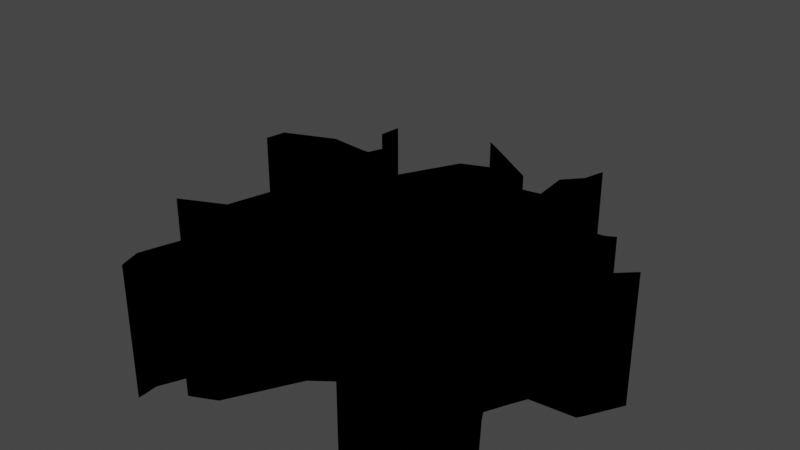# Source: GroundCrack.blend  (saved by Blender 2.93.20; exported with 4.5.12 LTS)
import bpy
from mathutils import Matrix  # noqa: F401  (used for matrix-valued properties, if any)

bpy.ops.wm.read_factory_settings(use_empty=True)
scene = bpy.context.scene
scene.name = 'Scene'

# ---- collections
col_collection = bpy.data.collections.new('Collection'); scene.collection.children.link(col_collection)
col_groundcrack_svg = bpy.data.collections.new('GroundCrack.svg'); scene.collection.children.link(col_groundcrack_svg)

# ---- materials (node trees are filled in below, after node groups)
mat_svgmat_001 = bpy.data.materials.new('SVGMat.001')
mat_svgmat_001.use_transparent_shadow = False
mat_svgmat_001.diffuse_color = (0.0, 0.0, 0.0, 1.0)

# ---- material node trees

# ---- world
world_world = bpy.data.worlds.new('World'); scene.world = world_world
world_world.use_nodes = True; world_world.node_tree.nodes.clear()
_N = world_world.node_tree.nodes; _L = world_world.node_tree.links
n0 = _N.new('ShaderNodeOutputWorld'); n0.name = 'World Output'; n0.location = (300, 300)
n1 = _N.new('ShaderNodeBackground'); n1.name = 'Background'; n1.location = (10, 300)
n1.inputs[0].default_value = (0.05088, 0.05088, 0.05088, 1.0)
_L.new(n1.outputs[0], n0.inputs[0])
n0.is_active_output = True
world_world.color = (0.05088, 0.05088, 0.05088)
world_world.use_sun_shadow = False
world_world.sun_shadow_jitter_overblur = 0.0

# ---- cameras
cam_camera = bpy.data.cameras.new('Camera')
cam_camera.clip_end = 100.0
cam_camera.ortho_scale = 7.314

# ---- lights
light_light = bpy.data.lights.new('Light', 'POINT')
light_light.transmission_factor = 0.0
light_light.energy = 1000.0
light_light.shadow_soft_size = 0.1
light_light.shadow_maximum_resolution = 0.006
light_light.use_absolute_resolution = True

# ---- meshes
me_curve = bpy.data.meshes.new('Curve')
me_curve.from_pydata([(0.00635, 0.0242, 0.0), (0.00477, 0.02155, 0.0), (0.005721, 0.01674, 0.0), (0.0001617, 0.01496, 0.0), (-0.002881, 0.01094, 0.0), (-0.003193, 0.01061, 0.0), (-0.002708, 0.01611, 0.0), (0.001184, 0.01878, 0.0), (0.001525, 0.0192, 0.0), (-0.00525, 0.02322, 0.0), (-0.007307, 0.02438, 0.0), (-0.006996, 0.02398, 0.0), (-0.001958, 0.01855, 0.0), (-0.002566, 0.01813, 0.0), (-0.005398, 0.01635, 0.0), (-0.007912, 0.008064, 0.0), (-0.005918, 0.0056, 0.0), (-0.00524, 0.004672, 0.0), (-0.005579, 0.004725, 0.0), (-0.01089, 0.006698, 0.0), (-0.01243, 0.007384, 0.0), (-0.01214, 0.009846, 0.0), (-0.01186, 0.01234, 0.0), (-0.01427, 0.01419, 0.0), (-0.01595, 0.01563, 0.0), (-0.01673, 0.01648, 0.0), (-0.01707, 0.01712, 0.0), (-0.01766, 0.01898, 0.0), (-0.01751, 0.01586, 0.0), (-0.01426, 0.01246, 0.0), (-0.01463, 0.01048, 0.0), (-0.01523, 0.01034, 0.0), (-0.02009, 0.01033, 0.0), (-0.02568, 0.006758, 0.0), (-0.02573, 0.003908, 0.0), (-0.02493, 0.006407, 0.0), (-0.02008, 0.008438, 0.0), (-0.01618, 0.008073, 0.0), (-0.01533, 0.007952, 0.0), (-0.01579, 0.004731, 0.0), (-0.01121, 0.001084, 0.0), (-0.009684, -0.0001947, 0.0), (-0.01046, -0.001362, 0.0), (-0.01364, -0.005916, 0.0), (-0.01422, -0.01191, 0.0), (-0.01772, -0.01439, 0.0), (-0.01891, -0.01527, 0.0), (-0.01856, -0.01512, 0.0), (-0.01478, -0.01307, 0.0), (-0.0135, -0.01229, 0.0), (-0.01271, -0.01172, 0.0), (-0.011, -0.00668, 0.0), (-0.00847, -0.004538, 0.0), (-0.007569, -0.003835, 0.0), (-0.00394, -0.01119, 0.0), (-0.00553, -0.01344, 0.0), (-0.01045, -0.02016, 0.0), (-0.01064, -0.02068, 0.0), (-0.0109, -0.02234, 0.0), (-0.01133, -0.02585, 0.0), (-0.01052, -0.02786, 0.0), (-0.01022, -0.02846, 0.0), (-0.01036, -0.02743, 0.0), (-0.01066, -0.02589, 0.0), (-0.009501, -0.02125, 0.0), (-0.005286, -0.01711, 0.0), (-0.00414, -0.01606, 0.0), (-0.004775, -0.01883, 0.0), (-0.005485, -0.02232, 0.0), (-0.007253, -0.0243, 0.0), (-0.005852, -0.02331, 0.0), (-0.004527, -0.0223, 0.0), (-0.001416, -0.01291, 0.0), (0.00227, -0.008773, 0.0), (0.002302, -0.008345, 0.0), (0.001832, -0.006363, 0.0), (0.001756, -0.005658, 0.0), (0.008032, -0.00434, 0.0), (0.01556, -0.01218, 0.0), (0.01525, -0.01307, 0.0), (0.01455, -0.01489, 0.0), (0.01204, -0.02129, 0.0), (0.01596, -0.01482, 0.0), (0.01772, -0.01474, 0.0), (0.01877, -0.01464, 0.0), (0.01919, -0.01748, 0.0), (0.02221, -0.01852, 0.0), (0.02071, -0.01719, 0.0), (0.02017, -0.01657, 0.0), (0.01999, -0.01276, 0.0), (0.0174, -0.01284, 0.0), (0.01904, -0.009765, 0.0), (0.01475, -0.00386, 0.0), (0.01402, -0.002711, 0.0), (0.01495, 0.0007221, 0.0), (0.01554, 0.002642, 0.0), (0.02053, 0.00383, 0.0), (0.02082, 0.004471, 0.0), (0.02259, 0.009537, 0.0), (0.02252, 0.009394, 0.0), (0.02248, 0.009337, 0.0), (0.01927, 0.004879, 0.0), (0.01606, 0.00471, 0.0), (0.01352, 0.004543, 0.0), (0.01161, -0.001259, 0.0), (0.01126, -0.000871, 0.0), (0.009782, 0.001113, 0.0), (0.003999, 0.001123, 0.0), (0.005427, 0.006588, 0.0), (0.006757, 0.006825, 0.0), (0.01299, 0.00769, 0.0), (0.01318, 0.00802, 0.0), (0.0135, 0.01179, 0.0), (0.01386, 0.01218, 0.0), (0.01636, 0.01238, 0.0), (0.01697, 0.01423, 0.0), (0.01628, 0.01363, 0.0), (0.01582, 0.01335, 0.0), (0.01515, 0.01324, 0.0), (0.01322, 0.01315, 0.0), (0.01226, 0.01304, 0.0), (0.01201, 0.01219, 0.0), (0.01139, 0.009271, 0.0), (0.0036, 0.009269, 0.0), (0.001813, 0.005053, 0.0), (0.0017, 0.005087, 0.0), (0.001244, 0.01098, 0.0), (0.008564, 0.01511, 0.0), (0.007142, 0.02461, 0.0), (0.00671, 0.02719, 0.0), (0.006616, 0.02674, 0.0), (0.00671, 0.02719, -1.5), (0.006616, 0.02674, -1.5), (0.007142, 0.02461, -1.5), (0.00635, 0.0242, -1.5), (-0.00525, 0.02322, -1.5), (-0.007307, 0.02438, -1.5), (-0.006996, 0.02398, -1.5), (0.00477, 0.02155, -1.5), (-0.001958, 0.01855, -1.5), (0.005721, 0.01674, -1.5), (0.001525, 0.0192, -1.5), (0.008564, 0.01511, -1.5), (0.001184, 0.01878, -1.5), (-0.01766, 0.01898, -1.5), (-0.01751, 0.01586, -1.5), (-0.002566, 0.01813, -1.5), (-0.01707, 0.01712, -1.5), (-0.002708, 0.01611, -1.5), (-0.005398, 0.01635, -1.5), (-0.01673, 0.01648, -1.5), (0.0001617, 0.01496, -1.5), (-0.01595, 0.01563, -1.5), (-0.01427, 0.01419, -1.5), (-0.002881, 0.01094, -1.5), (-0.01426, 0.01246, -1.5), (0.01697, 0.01423, -1.5), (0.01628, 0.01363, -1.5), (-0.01186, 0.01234, -1.5), (0.01636, 0.01238, -1.5), (0.01582, 0.01335, -1.5), (0.01515, 0.01324, -1.5), (0.01322, 0.01315, -1.5), (0.01226, 0.01304, -1.5), (0.01201, 0.01219, -1.5), (-0.003193, 0.01061, -1.5), (0.001244, 0.01098, -1.5), (-0.01463, 0.01048, -1.5), (0.01386, 0.01218, -1.5), (-0.007912, 0.008064, -1.5), (0.0135, 0.01179, -1.5), (-0.01214, 0.009846, -1.5), (0.01318, 0.00802, -1.5), (-0.01523, 0.01034, -1.5), (-0.02009, 0.01033, -1.5), (0.01139, 0.009271, -1.5), (0.0036, 0.009269, -1.5), (0.02252, 0.009394, -1.5), (0.02248, 0.009337, -1.5), (0.02259, 0.009537, -1.5), (-0.02568, 0.006758, -1.5), (-0.02008, 0.008438, -1.5), (-0.02493, 0.006407, -1.5), (-0.01618, 0.008073, -1.5), (-0.005918, 0.0056, -1.5), (-0.01533, 0.007952, -1.5), (-0.01243, 0.007384, -1.5), (0.01299, 0.00769, -1.5), (0.006757, 0.006825, -1.5), (0.0017, 0.005087, -1.5), (-0.01089, 0.006698, -1.5), (0.02082, 0.004471, -1.5), (-0.02573, 0.003908, -1.5), (0.005427, 0.006588, -1.5), (0.01927, 0.004879, -1.5), (0.001813, 0.005053, -1.5), (-0.005579, 0.004725, -1.5), (-0.01579, 0.004731, -1.5), (0.003999, 0.001123, -1.5), (-0.00524, 0.004672, -1.5), (0.01606, 0.00471, -1.5), (-0.01121, 0.001084, -1.5), (0.01352, 0.004543, -1.5), (0.01554, 0.002642, -1.5), (0.02053, 0.00383, -1.5), (0.01495, 0.0007221, -1.5), (0.01161, -0.001259, -1.5), (0.009782, 0.001113, -1.5), (0.01126, -0.000871, -1.5), (-0.009684, -0.0001947, -1.5), (0.01402, -0.002711, -1.5), (-0.01046, -0.001362, -1.5), (0.01475, -0.00386, -1.5), (-0.007569, -0.003835, -1.5), (-0.00847, -0.004538, -1.5), (0.008032, -0.00434, -1.5), (-0.01364, -0.005916, -1.5), (0.001756, -0.005658, -1.5), (-0.011, -0.00668, -1.5), (0.001832, -0.006363, -1.5), (0.01904, -0.009765, -1.5), (-0.00394, -0.01119, -1.5), (-0.01271, -0.01172, -1.5), (0.002302, -0.008345, -1.5), (0.00227, -0.008773, -1.5), (-0.01422, -0.01191, -1.5), (0.01556, -0.01218, -1.5), (-0.001416, -0.01291, -1.5), (0.0174, -0.01284, -1.5), (-0.01772, -0.01439, -1.5), (-0.0135, -0.01229, -1.5), (-0.00553, -0.01344, -1.5), (0.01525, -0.01307, -1.5), (-0.01478, -0.01307, -1.5), (0.01999, -0.01276, -1.5), (-0.00414, -0.01606, -1.5), (-0.01856, -0.01512, -1.5), (0.01455, -0.01489, -1.5), (0.01877, -0.01464, -1.5), (0.01596, -0.01482, -1.5), (0.01772, -0.01474, -1.5), (0.02017, -0.01657, -1.5), (0.01204, -0.02129, -1.5), (-0.01891, -0.01527, -1.5), (0.01919, -0.01748, -1.5), (-0.005286, -0.01711, -1.5), (-0.004775, -0.01883, -1.5), (0.02071, -0.01719, -1.5), (-0.004527, -0.0223, -1.5), (0.02221, -0.01852, -1.5), (-0.01045, -0.02016, -1.5), (-0.009501, -0.02125, -1.5), (-0.01064, -0.02068, -1.5), (-0.0109, -0.02234, -1.5), (-0.005485, -0.02232, -1.5), (-0.007253, -0.0243, -1.5), (-0.005852, -0.02331, -1.5), (-0.01066, -0.02589, -1.5), (-0.01133, -0.02585, -1.5), (-0.01052, -0.02786, -1.5), (-0.01036, -0.02743, -1.5), (-0.01022, -0.02846, -1.5)], [], [(74, 75, 219, 223), (1, 2, 140, 138), (16, 17, 199, 184), (64, 65, 245, 251), (21, 22, 158, 171), (73, 74, 223, 224), (8, 9, 135, 141), (56, 57, 252, 250), (43, 44, 225, 216), (124, 125, 189, 195), (77, 78, 226, 215), (127, 128, 133, 142), (111, 112, 170, 172), (57, 58, 253, 252), (7, 8, 141, 143), (101, 102, 200, 194), (67, 68, 254, 246), (4, 5, 165, 154), (72, 73, 224, 227), (27, 28, 145, 144), (39, 40, 201, 197), (68, 69, 255, 254), (30, 31, 173, 167), (12, 13, 146, 139), (90, 91, 220, 228), (26, 27, 144, 147), (70, 71, 248, 256), (31, 32, 174, 173), (17, 18, 196, 199), (63, 64, 251, 257), (121, 122, 175, 164), (44, 45, 229, 225), (102, 103, 202, 200), (69, 70, 256, 255), (6, 7, 143, 148), (58, 59, 258, 253), (122, 123, 176, 175), (49, 50, 222, 230), (96, 97, 191, 204), (99, 100, 178, 177), (54, 55, 231, 221), (13, 14, 149, 146), (59, 60, 259, 258), (25, 26, 147, 150), (95, 96, 204, 203), (62, 63, 257, 260), (98, 99, 177, 179), (2, 3, 151, 140), (61, 62, 260, 261), (32, 33, 180, 174), (78, 79, 232, 226), (94, 95, 203, 205), (60, 61, 261, 259), (48, 49, 230, 233), (24, 25, 150, 152), (103, 104, 206, 202), (35, 36, 181, 182), (89, 90, 228, 234), (106, 107, 198, 207), (36, 37, 183, 181), (23, 24, 152, 153), (3, 4, 154, 151), (105, 106, 207, 208), (15, 16, 184, 169), (28, 29, 155, 145), (37, 38, 185, 183), (47, 48, 233, 236), (115, 116, 157, 156), (40, 41, 209, 201), (79, 80, 237, 232), (20, 21, 171, 186), (22, 23, 153, 158), (93, 94, 205, 210), (114, 115, 156, 159), (41, 42, 211, 209), (110, 111, 172, 187), (83, 84, 238, 240), (104, 105, 208, 206), (109, 110, 187, 188), (88, 89, 234, 241), (116, 117, 160, 157), (125, 126, 166, 189), (82, 83, 240, 239), (92, 93, 210, 212), (19, 20, 186, 190), (80, 81, 242, 237), (117, 118, 161, 160), (97, 98, 179, 191), (45, 46, 243, 229), (33, 34, 192, 180), (46, 47, 236, 243), (118, 119, 162, 161), (52, 53, 213, 214), (34, 35, 182, 192), (81, 82, 239, 242), (84, 85, 244, 238), (119, 120, 163, 162), (129, 130, 132, 131), (108, 109, 188, 193), (65, 66, 235, 245), (98, 101, 194, 179), (66, 67, 246, 235), (120, 121, 164, 163), (42, 43, 216, 211), (128, 129, 131, 133), (76, 77, 215, 217), (130, 0, 134, 132), (123, 124, 195, 176), (5, 6, 148, 165), (51, 52, 214, 218), (9, 10, 136, 135), (87, 88, 241, 247), (126, 127, 142, 166), (10, 11, 137, 136), (29, 30, 167, 155), (75, 76, 217, 219), (0, 1, 138, 134), (18, 19, 190, 196), (71, 72, 227, 248), (113, 114, 159, 168), (91, 92, 212, 220), (38, 39, 197, 185), (86, 87, 247, 249), (14, 15, 169, 149), (53, 54, 221, 213), (55, 56, 250, 231), (50, 51, 218, 222), (11, 12, 139, 137), (107, 108, 193, 198), (85, 86, 249, 244), (112, 113, 168, 170)])
_uv = me_curve.uv_layers.new(name='UVMap')
_uv.uv.foreach_set('vector', [0.188, 0.9861, 0.1803, 0.9861, 0.1737, 0.005057, 0.1814, 0.005075, 0.7472, 0.9864, 0.7395, 0.9865, 0.7329, 0.005277, 0.7406, 0.005262, 0.6323, 0.9865, 0.6246, 0.9865, 0.618, 0.0053, 0.6257, 0.005328, 0.2646, 0.9861, 0.2569, 0.9862, 0.2503, 0.005112, 0.258, 0.005087, 0.594, 0.9864, 0.5863, 0.9864, 0.5797, 0.005381, 0.5874, 0.005394, 0.1957, 0.9862, 0.188, 0.9861, 0.1814, 0.005075, 0.1891, 0.005111, 0.6936, 0.9865, 0.6859, 0.9865, 0.6793, 0.005325, 0.687, 0.005277, 0.3259, 0.9863, 0.3182, 0.9862, 0.3116, 0.005206, 0.3193, 0.005242, 0.4254, 0.9863, 0.4178, 0.9863, 0.4112, 0.005263, 0.4189, 0.005236, 0.8085, 0.9864, 0.8008, 0.9864, 0.7942, 0.005184, 0.8019, 0.005077, 0.165, 0.9861, 0.1574, 0.9862, 0.1508, 0.005134, 0.1584, 0.005051, 0.7855, 0.9864, 0.7778, 0.9865, 0.7712, 0.005331, 0.7789, 0.005262, 0.9081, 0.9866, 0.9004, 0.9866, 0.8938, 0.00528, 0.9015, 0.005278, 0.3182, 0.9862, 0.3105, 0.9862, 0.304, 0.005183, 0.3116, 0.005206, 0.7012, 0.9865, 0.6936, 0.9865, 0.687, 0.005277, 0.6946, 0.005313, 0.9847, 0.9866, 0.977, 0.9866, 0.9704, 0.005301, 0.9781, 0.005306, 0.2416, 0.9861, 0.234, 0.9861, 0.2274, 0.005077, 0.235, 0.005079, 0.7242, 0.9865, 0.7165, 0.9865, 0.7099, 0.005281, 0.7176, 0.005317, 0.2033, 0.9861, 0.1957, 0.9862, 0.1891, 0.005111, 0.1967, 0.00509, 0.548, 0.9863, 0.5403, 0.9863, 0.5338, 0.005268, 0.5414, 0.005275, 0.4561, 0.9863, 0.4484, 0.9863, 0.4418, 0.00526, 0.4495, 0.005235, 0.234, 0.9861, 0.2263, 0.9861, 0.2197, 0.005065, 0.2274, 0.005077, 0.525, 0.9863, 0.5174, 0.9863, 0.5108, 0.005225, 0.5184, 0.00526, 0.6629, 0.9865, 0.6552, 0.9865, 0.6487, 0.005281, 0.6563, 0.005317, 0.09751, 0.9826, 0.09499, 0.9823, 0.09499, 0.01212, 0.09751, 0.01238, 0.5557, 0.9863, 0.548, 0.9863, 0.5414, 0.005275, 0.5491, 0.005293, 0.2186, 0.9861, 0.211, 0.9861, 0.2044, 0.005019, 0.212, 0.005042, 0.5174, 0.9863, 0.5097, 0.9863, 0.5031, 0.005238, 0.5108, 0.005225, 0.6246, 0.9865, 0.6169, 0.9864, 0.6104, 0.005408, 0.618, 0.0053, 0.2723, 0.9861, 0.2646, 0.9861, 0.258, 0.005087, 0.2657, 0.005074, 0.8315, 0.9864, 0.8238, 0.9864, 0.8172, 0.005019, 0.8249, 0.005027, 0.4178, 0.9863, 0.4101, 0.9863, 0.4035, 0.00527, 0.4112, 0.005263, 0.977, 0.9866, 0.9694, 0.9866, 0.9628, 0.005288, 0.9704, 0.005301, 0.2263, 0.9861, 0.2186, 0.9861, 0.212, 0.005042, 0.2197, 0.005065, 0.7089, 0.9865, 0.7012, 0.9865, 0.6946, 0.005313, 0.7023, 0.005302, 0.3105, 0.9862, 0.3029, 0.9862, 0.2963, 0.005181, 0.304, 0.005183, 0.8238, 0.9864, 0.8161, 0.9864, 0.8095, 0.005066, 0.8172, 0.005019, 0.3795, 0.9862, 0.3718, 0.9862, 0.3652, 0.005163, 0.3729, 0.005193, 0.02554, 0.9782, 0.01516, 0.9779, 0.01516, 0.01069, 0.02554, 0.01097, 0.09015, 0.9849, 0.08832, 0.9846, 0.08832, 0.006605, 0.09015, 0.006754, 0.3412, 0.9862, 0.3335, 0.9862, 0.3269, 0.005189, 0.3346, 0.005199, 0.6552, 0.9865, 0.6476, 0.9865, 0.641, 0.005277, 0.6487, 0.005281, 0.3029, 0.9862, 0.2952, 0.9862, 0.2886, 0.005164, 0.2963, 0.005181, 0.5633, 0.9864, 0.5557, 0.9863, 0.5491, 0.005293, 0.5567, 0.005329, 0.03592, 0.9784, 0.02554, 0.9782, 0.02554, 0.01097, 0.03592, 0.01121, 0.2799, 0.9861, 0.2723, 0.9861, 0.2657, 0.005074, 0.2733, 0.005098, 0.09198, 0.9852, 0.09015, 0.9849, 0.09015, 0.006754, 0.09198, 0.006904, 0.7395, 0.9865, 0.7319, 0.9865, 0.7253, 0.005301, 0.7329, 0.005277, 0.2876, 0.9862, 0.2799, 0.9861, 0.2733, 0.005098, 0.281, 0.005128, 0.5097, 0.9863, 0.502, 0.9863, 0.4955, 0.005272, 0.5031, 0.005238, 0.1574, 0.9862, 0.1497, 0.9861, 0.1431, 0.005104, 0.1508, 0.005134, 0.0463, 0.9787, 0.03592, 0.9784, 0.03592, 0.01121, 0.0463, 0.01148, 0.2952, 0.9862, 0.2876, 0.9862, 0.281, 0.005128, 0.2886, 0.005164, 0.3871, 0.9863, 0.3795, 0.9862, 0.3729, 0.005193, 0.3806, 0.005217, 0.571, 0.9864, 0.5633, 0.9864, 0.5567, 0.005329, 0.5644, 0.005357, 0.9694, 0.9866, 0.9617, 0.9867, 0.9551, 0.005316, 0.9628, 0.005288, 0.4867, 0.9863, 0.4791, 0.9863, 0.4725, 0.005269, 0.4801, 0.005251, 0.1, 0.9829, 0.09751, 0.9826, 0.09751, 0.01238, 0.1, 0.01265, 0.9464, 0.9866, 0.9387, 0.9866, 0.9321, 0.005289, 0.9398, 0.005265, 0.4791, 0.9863, 0.4714, 0.9863, 0.4648, 0.005272, 0.4725, 0.005269, 0.5786, 0.9864, 0.571, 0.9864, 0.5644, 0.005357, 0.5721, 0.005373, 0.7319, 0.9865, 0.7242, 0.9865, 0.7176, 0.005317, 0.7253, 0.005301, 0.954, 0.9866, 0.9464, 0.9866, 0.9398, 0.005265, 0.9475, 0.005279, 0.6399, 0.9865, 0.6323, 0.9865, 0.6257, 0.005328, 0.6333, 0.005334, 0.5403, 0.9863, 0.5327, 0.9863, 0.5261, 0.00528, 0.5338, 0.005268, 0.4714, 0.9863, 0.4637, 0.9863, 0.4572, 0.00524, 0.4648, 0.005272, 0.3948, 0.9863, 0.3871, 0.9863, 0.3806, 0.005217, 0.3882, 0.00521, 0.8774, 0.9865, 0.8698, 0.9865, 0.8632, 0.00518, 0.8708, 0.00521, 0.4484, 0.9863, 0.4408, 0.9863, 0.4342, 0.005241, 0.4418, 0.00526, 0.1497, 0.9861, 0.142, 0.9861, 0.1354, 0.005085, 0.1431, 0.005104, 0.6016, 0.9864, 0.594, 0.9864, 0.5874, 0.005394, 0.595, 0.005408, 0.5863, 0.9864, 0.5786, 0.9864, 0.5721, 0.005373, 0.5797, 0.005381, 0.05668, 0.9789, 0.0463, 0.9787, 0.0463, 0.01148, 0.05668, 0.01174, 0.8851, 0.9866, 0.8774, 0.9865, 0.8708, 0.00521, 0.8785, 0.005229, 0.4408, 0.9863, 0.4331, 0.9863, 0.4265, 0.005215, 0.4342, 0.005241, 0.9157, 0.9867, 0.9081, 0.9866, 0.9015, 0.005278, 0.9092, 0.005315, 0.1151, 0.9845, 0.1126, 0.9842, 0.1126, 0.01398, 0.1151, 0.01426, 0.9617, 0.9867, 0.954, 0.9866, 0.9475, 0.005279, 0.9551, 0.005316, 0.9234, 0.9866, 0.9157, 0.9867, 0.9092, 0.005315, 0.9168, 0.005285, 0.1025, 0.9831, 0.1, 0.9829, 0.1, 0.01265, 0.1025, 0.0129, 0.8698, 0.9865, 0.8621, 0.9865, 0.8555, 0.005144, 0.8632, 0.00518, 0.8008, 0.9864, 0.7931, 0.9864, 0.7866, 0.005209, 0.7942, 0.005184, 0.1176, 0.9847, 0.1151, 0.9845, 0.1151, 0.01426, 0.1176, 0.01454, 0.06706, 0.9792, 0.05668, 0.9789, 0.05668, 0.01174, 0.06706, 0.01202, 0.6093, 0.9865, 0.6016, 0.9864, 0.595, 0.005408, 0.6027, 0.005431, 0.142, 0.9861, 0.1344, 0.9862, 0.1278, 0.005121, 0.1354, 0.005085, 0.8621, 0.9865, 0.8544, 0.9864, 0.8479, 0.005108, 0.8555, 0.005144, 0.01516, 0.9779, 0.004778, 0.9776, 0.004778, 0.01045, 0.01516, 0.01069, 0.4101, 0.9863, 0.4025, 0.9863, 0.3959, 0.005246, 0.4035, 0.00527, 0.502, 0.9863, 0.4944, 0.9863, 0.4878, 0.005263, 0.4955, 0.005272, 0.4025, 0.9863, 0.3948, 0.9863, 0.3882, 0.00521, 0.3959, 0.005246, 0.8544, 0.9864, 0.8468, 0.9864, 0.8402, 0.005089, 0.8479, 0.005108, 0.3565, 0.9862, 0.3488, 0.9862, 0.3423, 0.005148, 0.3499, 0.005178, 0.4944, 0.9863, 0.4867, 0.9863, 0.4801, 0.005251, 0.4878, 0.005263, 0.08582, 0.9799, 0.07825, 0.9797, 0.07825, 0.01294, 0.08582, 0.01315, 0.1126, 0.9842, 0.1101, 0.9839, 0.1101, 0.01371, 0.1126, 0.01398, 0.8468, 0.9864, 0.8391, 0.9864, 0.8325, 0.005059, 0.8402, 0.005089, 0.7702, 0.9865, 0.7625, 0.9865, 0.7559, 0.005282, 0.7636, 0.005318, 0.9311, 0.9866, 0.9234, 0.9866, 0.9168, 0.005285, 0.9245, 0.005311, 0.2569, 0.9862, 0.2493, 0.9861, 0.2427, 0.005087, 0.2503, 0.005112, 0.9924, 0.9866, 0.9847, 0.9866, 0.9781, 0.005306, 0.9858, 0.005283, 0.2493, 0.9861, 0.2416, 0.9861, 0.235, 0.005079, 0.2427, 0.005087, 0.8391, 0.9864, 0.8315, 0.9864, 0.8249, 0.005027, 0.8325, 0.005059, 0.4331, 0.9863, 0.4254, 0.9863, 0.4189, 0.005236, 0.4265, 0.005215, 0.7778, 0.9865, 0.7702, 0.9865, 0.7636, 0.005318, 0.7712, 0.005331, 0.1727, 0.9861, 0.165, 0.9861, 0.1584, 0.005051, 0.1661, 0.005021, 0.7625, 0.9865, 0.7548, 0.9865, 0.7483, 0.005269, 0.7559, 0.005282, 0.8161, 0.9864, 0.8085, 0.9864, 0.8019, 0.005077, 0.8095, 0.005066, 0.7165, 0.9865, 0.7089, 0.9865, 0.7023, 0.005302, 0.7099, 0.005281, 0.3642, 0.9862, 0.3565, 0.9862, 0.3499, 0.005178, 0.3576, 0.005182, 0.6859, 0.9865, 0.6782, 0.9865, 0.6716, 0.00531, 0.6793, 0.005325, 0.1051, 0.9834, 0.1025, 0.9831, 0.1025, 0.0129, 0.1051, 0.01318, 0.7931, 0.9864, 0.7855, 0.9864, 0.7789, 0.005262, 0.7866, 0.005209, 0.6782, 0.9865, 0.6706, 0.9865, 0.664, 0.005274, 0.6716, 0.00531, 0.5327, 0.9863, 0.525, 0.9863, 0.5184, 0.00526, 0.5261, 0.00528, 0.1803, 0.9861, 0.1727, 0.9861, 0.1661, 0.005021, 0.1737, 0.005057, 0.7548, 0.9865, 0.7472, 0.9864, 0.7406, 0.005262, 0.7483, 0.005269, 0.6169, 0.9864, 0.6093, 0.9865, 0.6027, 0.005431, 0.6104, 0.005408, 0.211, 0.9861, 0.2033, 0.9861, 0.1967, 0.00509, 0.2044, 0.005019, 0.8928, 0.9866, 0.8851, 0.9866, 0.8785, 0.005229, 0.8862, 0.005244, 0.07744, 0.9794, 0.06706, 0.9792, 0.06706, 0.01202, 0.07744, 0.01223, 0.4637, 0.9863, 0.4561, 0.9863, 0.4495, 0.005235, 0.4572, 0.00524, 0.1076, 0.9837, 0.1051, 0.9834, 0.1051, 0.01318, 0.1076, 0.01346, 0.6476, 0.9865, 0.6399, 0.9865, 0.6333, 0.005334, 0.641, 0.005277, 0.3488, 0.9862, 0.3412, 0.9862, 0.3346, 0.005199, 0.3423, 0.005148, 0.3335, 0.9862, 0.3259, 0.9863, 0.3193, 0.005242, 0.3269, 0.005189, 0.3718, 0.9862, 0.3642, 0.9862, 0.3576, 0.005182, 0.3652, 0.005163, 0.6706, 0.9865, 0.6629, 0.9865, 0.6563, 0.005317, 0.664, 0.005274, 0.9387, 0.9866, 0.9311, 0.9866, 0.9245, 0.005311, 0.9321, 0.005289, 0.1101, 0.9839, 0.1076, 0.9837, 0.1076, 0.01346, 0.1101, 0.01371, 0.9004, 0.9866, 0.8928, 0.9866, 0.8862, 0.005244, 0.8938, 0.00528])
me_curve.materials.append(mat_svgmat_001)
me_curve.use_remesh_fix_poles = True
me_curve.use_remesh_preserve_attributes = False
me_curve.update()
me_curve_001 = bpy.data.meshes.new('Curve.001')
me_curve_001.from_pydata([(0.00635, 0.0242, 0.0), (0.00477, 0.02155, 0.0), (0.005721, 0.01674, 0.0), (0.0001617, 0.01496, 0.0), (-0.002881, 0.01094, 0.0), (-0.003193, 0.01061, 0.0), (-0.002708, 0.01611, 0.0), (0.001184, 0.01878, 0.0), (0.001525, 0.0192, 0.0), (-0.00525, 0.02322, 0.0), (-0.007307, 0.02438, 0.0), (-0.006996, 0.02398, 0.0), (-0.001958, 0.01855, 0.0), (-0.002566, 0.01813, 0.0), (-0.005398, 0.01635, 0.0), (-0.007912, 0.008064, 0.0), (-0.005918, 0.0056, 0.0), (-0.00524, 0.004672, 0.0), (-0.005579, 0.004725, 0.0), (-0.01089, 0.006698, 0.0), (-0.01243, 0.007384, 0.0), (-0.01214, 0.009846, 0.0), (-0.01186, 0.01234, 0.0), (-0.01427, 0.01419, 0.0), (-0.01595, 0.01563, 0.0), (-0.01673, 0.01648, 0.0), (-0.01707, 0.01712, 0.0), (-0.01766, 0.01898, 0.0), (-0.01751, 0.01586, 0.0), (-0.01426, 0.01246, 0.0), (-0.01463, 0.01048, 0.0), (-0.01523, 0.01034, 0.0), (-0.02009, 0.01033, 0.0), (-0.02568, 0.006758, 0.0), (-0.02573, 0.003908, 0.0), (-0.02493, 0.006407, 0.0), (-0.02008, 0.008438, 0.0), (-0.01618, 0.008073, 0.0), (-0.01533, 0.007952, 0.0), (-0.01579, 0.004731, 0.0), (-0.01121, 0.001084, 0.0), (-0.009684, -0.0001947, 0.0), (-0.01046, -0.001362, 0.0), (-0.01364, -0.005916, 0.0), (-0.01422, -0.01191, 0.0), (-0.01772, -0.01439, 0.0), (-0.01891, -0.01527, 0.0), (-0.01856, -0.01512, 0.0), (-0.01478, -0.01307, 0.0), (-0.0135, -0.01229, 0.0), (-0.01271, -0.01172, 0.0), (-0.011, -0.00668, 0.0), (-0.00847, -0.004538, 0.0), (-0.007569, -0.003835, 0.0), (-0.00394, -0.01119, 0.0), (-0.00553, -0.01344, 0.0), (-0.01045, -0.02016, 0.0), (-0.01064, -0.02068, 0.0), (-0.0109, -0.02234, 0.0), (-0.01133, -0.02585, 0.0), (-0.01052, -0.02786, 0.0), (-0.01022, -0.02846, 0.0), (-0.01036, -0.02743, 0.0), (-0.01066, -0.02589, 0.0), (-0.009501, -0.02125, 0.0), (-0.005286, -0.01711, 0.0), (-0.00414, -0.01606, 0.0), (-0.004775, -0.01883, 0.0), (-0.005485, -0.02232, 0.0), (-0.007253, -0.0243, 0.0), (-0.005852, -0.02331, 0.0), (-0.004527, -0.0223, 0.0), (-0.001416, -0.01291, 0.0), (0.00227, -0.008773, 0.0), (0.002302, -0.008345, 0.0), (0.001832, -0.006363, 0.0), (0.001756, -0.005658, 0.0), (0.008032, -0.00434, 0.0), (0.01556, -0.01218, 0.0), (0.01525, -0.01307, 0.0), (0.01455, -0.01489, 0.0), (0.01204, -0.02129, 0.0), (0.01596, -0.01482, 0.0), (0.01772, -0.01474, 0.0), (0.01877, -0.01464, 0.0), (0.01919, -0.01748, 0.0), (0.02221, -0.01852, 0.0), (0.02071, -0.01719, 0.0), (0.02017, -0.01657, 0.0), (0.01999, -0.01276, 0.0), (0.0174, -0.01284, 0.0), (0.01904, -0.009765, 0.0), (0.01475, -0.00386, 0.0), (0.01402, -0.002711, 0.0), (0.01495, 0.0007221, 0.0), (0.01554, 0.002642, 0.0), (0.02053, 0.00383, 0.0), (0.02082, 0.004471, 0.0), (0.02259, 0.009537, 0.0), (0.01927, 0.004879, 0.0), (0.01606, 0.00471, 0.0), (0.01352, 0.004543, 0.0), (0.01161, -0.001259, 0.0), (0.01126, -0.000871, 0.0), (0.009782, 0.001113, 0.0), (0.003999, 0.001123, 0.0), (0.005427, 0.006588, 0.0), (0.006757, 0.006825, 0.0), (0.01299, 0.00769, 0.0), (0.01318, 0.00802, 0.0), (0.0135, 0.01179, 0.0), (0.01386, 0.01218, 0.0), (0.01636, 0.01238, 0.0), (0.01697, 0.01423, 0.0), (0.01628, 0.01363, 0.0), (0.01582, 0.01335, 0.0), (0.01515, 0.01324, 0.0), (0.01322, 0.01315, 0.0), (0.01226, 0.01304, 0.0), (0.01201, 0.01219, 0.0), (0.01139, 0.009271, 0.0), (0.0036, 0.009269, 0.0), (0.001813, 0.005053, 0.0), (0.0017, 0.005087, 0.0), (0.001244, 0.01098, 0.0), (0.008564, 0.01511, 0.0), (0.007142, 0.02461, 0.0), (0.00671, 0.02719, 0.0), (0.006616, 0.02674, 0.0)], [], [(128, 126, 127), (0, 126, 128), (11, 9, 10), (1, 126, 0), (12, 9, 11), (2, 126, 1), (12, 8, 9), (2, 125, 126), (12, 7, 8), (13, 7, 12), (28, 26, 27), (13, 6, 7), (14, 6, 13), (28, 25, 26), (3, 125, 2), (28, 24, 25), (21, 32, 36, 37, 38), (4, 125, 3), (29, 22, 23), (114, 112, 113), (115, 112, 114), (116, 112, 115), (117, 112, 116), (118, 112, 117), (119, 112, 118), (14, 5, 6), (4, 124, 125), (30, 22, 29), (119, 111, 112), (15, 5, 14), (119, 110, 111), (30, 21, 22), (88, 89, 84, 85), (5, 124, 4), (15, 124, 5), (31, 21, 30), (32, 21, 31), (121, 109, 120), (33, 36, 32), (33, 35, 36), (52, 42, 43, 51), (38, 20, 21), (121, 108, 109), (121, 107, 108), (38, 19, 20), (34, 35, 33), (121, 106, 107), (99, 97, 98), (122, 106, 121), (38, 18, 19), (39, 18, 38), (122, 105, 106), (17, 123, 16), (17, 122, 123), (17, 105, 122), (40, 18, 39), (40, 17, 18), (40, 105, 17), (109, 110, 119, 120), (95, 96, 97), (101, 94, 95), (97, 99, 100, 101, 95), (40, 104, 105), (40, 103, 104), (41, 103, 40), (42, 103, 41), (42, 102, 103), (42, 93, 102), (42, 52, 53), (53, 77, 92), (50, 51, 43, 44), (53, 76, 77), (124, 15, 16, 123), (94, 101, 102, 93), (54, 74, 75), (54, 73, 74), (54, 72, 73), (78, 90, 91), (45, 50, 44), (45, 49, 50), (55, 72, 54), (79, 90, 78), (79, 89, 90), (66, 72, 55), (80, 89, 79), (80, 84, 89), (80, 82, 84), (82, 83, 84), (23, 24, 28, 29), (81, 82, 80), (64, 57, 58, 59, 63), (67, 72, 66), (85, 87, 88), (67, 71, 72), (85, 86, 87), (55, 56, 64, 65, 66), (57, 64, 56), (68, 71, 67), (69, 71, 68), (69, 70, 71), (63, 59, 60, 61, 62), (92, 93, 42, 53), (91, 92, 77, 78), (75, 76, 53, 54), (48, 49, 45, 46, 47)])
_uv = me_curve_001.uv_layers.new(name='UVMap')
_uv.uv.foreach_set('vector', [0.934, 0.0, 0.9889, 0.0, 0.9916, 0.0, 0.0007756, 0.0, 0.9889, 0.0, 0.934, 0.0, 0.09067, 0.0, 0.0844, 0.0, 0.08772, 0.0, 0.002322, 0.0, 0.9889, 0.0, 0.0007756, 0.0, 0.1053, 0.0, 0.0844, 0.0, 0.09067, 0.0, 0.01234, 0.0, 0.9889, 0.0, 0.002322, 0.0, 0.1053, 0.0, 0.07657, 0.0, 0.0844, 0.0, 0.01234, 0.0, 0.9822, 0.0, 0.9889, 0.0, 0.1053, 0.0, 0.07298, 0.0, 0.07657, 0.0, 0.1101, 0.0, 0.07298, 0.0, 0.1053, 0.0, 0.1935, 0.0, 0.1802, 0.0, 0.192, 0.0, 0.1101, 0.0, 0.05874, 0.0, 0.07298, 0.0, 0.1238, 0.0, 0.05874, 0.0, 0.1101, 0.0, 0.1935, 0.0, 0.177, 0.0, 0.1802, 0.0, 0.03088, 0.0, 0.9822, 0.0, 0.01234, 0.0, 0.1935, 0.0, 0.1727, 0.0, 0.177, 0.0, 0.1538, 0.0, 0.2415, 0.0, 0.2477, 0.0, 0.2561, 0.0, 0.267, 0.0, 0.04663, 0.0, 0.9822, 0.0, 0.03088, 0.0, 0.2128, 0.0, 0.1633, 0.0, 0.1664, 0.0, 0.9072, 0.0, 0.8854, 0.0, 0.9044, 0.0, 0.9097, 0.0, 0.8854, 0.0, 0.9072, 0.0, 0.9124, 0.0, 0.8854, 0.0, 0.9097, 0.0, 0.918, 0.0, 0.8854, 0.0, 0.9124, 0.0, 0.924, 0.0, 0.8854, 0.0, 0.918, 0.0, 0.9294, 0.0, 0.8854, 0.0, 0.924, 0.0, 0.1238, 0.0, 0.04949, 0.0, 0.05874, 0.0, 0.04663, 0.0, 0.9636, 0.0, 0.9822, 0.0, 0.2231, 0.0, 0.1633, 0.0, 0.2128, 0.0, 0.9294, 0.0, 0.873, 0.0, 0.8854, 0.0, 0.1254, 0.0, 0.04949, 0.0, 0.1238, 0.0, 0.9294, 0.0, 0.8708, 0.0, 0.873, 0.0, 0.2231, 0.0, 0.1538, 0.0, 0.1633, 0.0, 0.6632, 0.0, 0.6827, 0.0, 0.6161, 0.0, 0.6354, 0.0, 0.04949, 0.0, 0.9636, 0.0, 0.04663, 0.0, 0.1254, 0.0, 0.9636, 0.0, 0.04949, 0.0, 0.2269, 0.0, 0.1538, 0.0, 0.2231, 0.0, 0.2415, 0.0, 0.1538, 0.0, 0.2269, 0.0, 0.9443, 0.0, 0.8619, 0.0, 0.9427, 0.0, 0.243, 0.0, 0.2477, 0.0, 0.2415, 0.0, 0.243, 0.0, 0.2461, 0.0, 0.2477, 0.0, 0.3694, 0.0, 0.3017, 0.0, 0.315, 0.0, 0.3653, 0.0, 0.267, 0.0, 0.1447, 0.0, 0.1538, 0.0, 0.9443, 0.0, 0.8588, 0.0, 0.8619, 0.0, 0.9443, 0.0, 0.8439, 0.0, 0.8588, 0.0, 0.267, 0.0, 0.1421, 0.0, 0.1447, 0.0, 0.2446, 0.0, 0.2461, 0.0, 0.243, 0.0, 0.9443, 0.0, 0.839, 0.0, 0.8439, 0.0, 0.7794, 0.0, 0.7397, 0.0, 0.7335, 0.0, 0.9522, 0.0, 0.839, 0.0, 0.9443, 0.0, 0.267, 0.0, 0.1365, 0.0, 0.1421, 0.0, 0.2864, 0.0, 0.1365, 0.0, 0.267, 0.0, 0.9522, 0.0, 0.8289, 0.0, 0.839, 0.0, 0.1353, 0.0, 0.9538, 0.0, 0.1291, 0.0, 0.1353, 0.0, 0.9522, 0.0, 0.9538, 0.0, 0.1353, 0.0, 0.8289, 0.0, 0.9522, 0.0, 0.2904, 0.0, 0.1365, 0.0, 0.2864, 0.0, 0.2904, 0.0, 0.1353, 0.0, 0.1365, 0.0, 0.2904, 0.0, 0.8289, 0.0, 0.1353, 0.0, 0.8619, 0.0, 0.8708, 0.0, 0.9294, 0.0, 0.9427, 0.0, 0.7145, 0.0, 0.7332, 0.0, 0.7397, 0.0, 0.7988, 0.0, 0.7069, 0.0, 0.7145, 0.0, 0.7397, 0.0, 0.7794, 0.0, 0.7854, 0.0, 0.7988, 0.0, 0.7145, 0.0, 0.2904, 0.0, 0.8274, 0.0, 0.8289, 0.0, 0.2904, 0.0, 0.8134, 0.0, 0.8274, 0.0, 0.2964, 0.0, 0.8134, 0.0, 0.2904, 0.0, 0.3017, 0.0, 0.8134, 0.0, 0.2964, 0.0, 0.3017, 0.0, 0.8088, 0.0, 0.8134, 0.0, 0.3017, 0.0, 0.6956, 0.0, 0.8088, 0.0, 0.3017, 0.0, 0.3694, 0.0, 0.3753, 0.0, 0.3753, 0.0, 0.5503, 0.0, 0.6914, 0.0, 0.3638, 0.0, 0.3653, 0.0, 0.315, 0.0, 0.3166, 0.0, 0.3753, 0.0, 0.5403, 0.0, 0.5503, 0.0, 0.9636, 0.0, 0.1254, 0.0, 0.1291, 0.0, 0.9538, 0.0, 0.7069, 0.0, 0.7988, 0.0, 0.8088, 0.0, 0.6956, 0.0, 0.3847, 0.0, 0.527, 0.0, 0.5348, 0.0, 0.3847, 0.0, 0.5234, 0.0, 0.527, 0.0, 0.3847, 0.0, 0.5124, 0.0, 0.5234, 0.0, 0.5596, 0.0, 0.6842, 0.0, 0.6858, 0.0, 0.3206, 0.0, 0.3638, 0.0, 0.3166, 0.0, 0.3206, 0.0, 0.3535, 0.0, 0.3638, 0.0, 0.3908, 0.0, 0.5124, 0.0, 0.3847, 0.0, 0.5631, 0.0, 0.6842, 0.0, 0.5596, 0.0, 0.5631, 0.0, 0.6827, 0.0, 0.6842, 0.0, 0.462, 0.0, 0.5124, 0.0, 0.3908, 0.0, 0.5666, 0.0, 0.6827, 0.0, 0.5631, 0.0, 0.5666, 0.0, 0.6161, 0.0, 0.6827, 0.0, 0.5666, 0.0, 0.5967, 0.0, 0.6161, 0.0, 0.5967, 0.0, 0.6061, 0.0, 0.6161, 0.0, 0.1664, 0.0, 0.1727, 0.0, 0.1935, 0.0, 0.2128, 0.0, 0.6179, 0.0, 0.5967, 0.0, 0.5666, 0.0, 0.452, 0.0, 0.4068, 0.0, 0.4112, 0.0, 0.4218, 0.0, 0.4505, 0.0, 0.476, 0.0, 0.5124, 0.0, 0.462, 0.0, 0.6354, 0.0, 0.6578, 0.0, 0.6632, 0.0, 0.476, 0.0, 0.5108, 0.0, 0.5124, 0.0, 0.6354, 0.0, 0.6461, 0.0, 0.6578, 0.0, 0.3908, 0.0, 0.4038, 0.0, 0.452, 0.0, 0.4568, 0.0, 0.462, 0.0, 0.4068, 0.0, 0.452, 0.0, 0.4038, 0.0, 0.4899, 0.0, 0.5108, 0.0, 0.476, 0.0, 0.4915, 0.0, 0.5108, 0.0, 0.4899, 0.0, 0.4915, 0.0, 0.4972, 0.0, 0.5108, 0.0, 0.4505, 0.0, 0.4218, 0.0, 0.426, 0.0, 0.4321, 0.0, 0.4398, 0.0, 0.6914, 0.0, 0.6956, 0.0, 0.3017, 0.0, 0.3753, 0.0, 0.6858, 0.0, 0.6914, 0.0, 0.5503, 0.0, 0.5596, 0.0, 0.5348, 0.0, 0.5403, 0.0, 0.3753, 0.0, 0.3847, 0.0, 0.3484, 0.0, 0.3535, 0.0, 0.3206, 0.0, 0.3268, 0.0, 0.333, 0.0])
me_curve_001.materials.append(mat_svgmat_001)
me_curve_001.use_remesh_fix_poles = True
me_curve_001.use_remesh_preserve_attributes = False
me_curve_001.update()
me_curve_002 = bpy.data.meshes.new('Curve.002')
me_curve_002.from_pydata([(0.00671, 0.02719, -1.5), (0.006616, 0.02674, -1.5), (0.007142, 0.02461, -1.5), (0.00635, 0.0242, -1.5), (-0.00525, 0.02322, -1.5), (-0.007307, 0.02438, -1.5), (-0.006996, 0.02398, -1.5), (0.00477, 0.02155, -1.5), (-0.001958, 0.01855, -1.5), (0.005721, 0.01674, -1.5), (0.001525, 0.0192, -1.5), (0.008564, 0.01511, -1.5), (0.001184, 0.01878, -1.5), (-0.01766, 0.01898, -1.5), (-0.01751, 0.01586, -1.5), (-0.002566, 0.01813, -1.5), (-0.01707, 0.01712, -1.5), (-0.002708, 0.01611, -1.5), (-0.005398, 0.01635, -1.5), (-0.01673, 0.01648, -1.5), (0.0001617, 0.01496, -1.5), (-0.01595, 0.01563, -1.5), (-0.01427, 0.01419, -1.5), (-0.002881, 0.01094, -1.5), (-0.01426, 0.01246, -1.5), (0.01697, 0.01423, -1.5), (0.01628, 0.01363, -1.5), (-0.01186, 0.01234, -1.5), (0.01636, 0.01238, -1.5), (0.01582, 0.01335, -1.5), (0.01515, 0.01324, -1.5), (0.01322, 0.01315, -1.5), (0.01226, 0.01304, -1.5), (0.01201, 0.01219, -1.5), (-0.003193, 0.01061, -1.5), (0.001244, 0.01098, -1.5), (-0.01463, 0.01048, -1.5), (0.01386, 0.01218, -1.5), (-0.007912, 0.008064, -1.5), (0.0135, 0.01179, -1.5), (-0.01214, 0.009846, -1.5), (0.01318, 0.00802, -1.5), (-0.01523, 0.01034, -1.5), (-0.02009, 0.01033, -1.5), (0.01139, 0.009271, -1.5), (0.0036, 0.009269, -1.5), (0.02259, 0.009537, -1.5), (-0.02568, 0.006758, -1.5), (-0.02008, 0.008438, -1.5), (-0.02493, 0.006407, -1.5), (-0.01618, 0.008073, -1.5), (-0.005918, 0.0056, -1.5), (-0.01533, 0.007952, -1.5), (-0.01243, 0.007384, -1.5), (0.01299, 0.00769, -1.5), (0.006757, 0.006825, -1.5), (0.0017, 0.005087, -1.5), (-0.01089, 0.006698, -1.5), (0.02082, 0.004471, -1.5), (-0.02573, 0.003908, -1.5), (0.005427, 0.006588, -1.5), (0.01927, 0.004879, -1.5), (0.001813, 0.005053, -1.5), (-0.005579, 0.004725, -1.5), (-0.01579, 0.004731, -1.5), (0.003999, 0.001123, -1.5), (-0.00524, 0.004672, -1.5), (0.01606, 0.00471, -1.5), (-0.01121, 0.001084, -1.5), (0.01352, 0.004543, -1.5), (0.01554, 0.002642, -1.5), (0.02053, 0.00383, -1.5), (0.01495, 0.0007221, -1.5), (0.01161, -0.001259, -1.5), (0.009782, 0.001113, -1.5), (0.01126, -0.000871, -1.5), (-0.009684, -0.0001947, -1.5), (0.01402, -0.002711, -1.5), (-0.01046, -0.001362, -1.5), (0.01475, -0.00386, -1.5), (-0.007569, -0.003835, -1.5), (-0.00847, -0.004538, -1.5), (0.008032, -0.00434, -1.5), (-0.01364, -0.005916, -1.5), (0.001756, -0.005658, -1.5), (-0.011, -0.00668, -1.5), (0.001832, -0.006363, -1.5), (0.01904, -0.009765, -1.5), (-0.00394, -0.01119, -1.5), (-0.01271, -0.01172, -1.5), (0.002302, -0.008345, -1.5), (0.00227, -0.008773, -1.5), (-0.01422, -0.01191, -1.5), (0.01556, -0.01218, -1.5), (-0.001416, -0.01291, -1.5), (0.0174, -0.01284, -1.5), (-0.01772, -0.01439, -1.5), (-0.0135, -0.01229, -1.5), (-0.00553, -0.01344, -1.5), (0.01525, -0.01307, -1.5), (-0.01478, -0.01307, -1.5), (0.01999, -0.01276, -1.5), (-0.00414, -0.01606, -1.5), (-0.01856, -0.01512, -1.5), (0.01455, -0.01489, -1.5), (0.01877, -0.01464, -1.5), (0.01596, -0.01482, -1.5), (0.01772, -0.01474, -1.5), (0.02017, -0.01657, -1.5), (0.01204, -0.02129, -1.5), (-0.01891, -0.01527, -1.5), (0.01919, -0.01748, -1.5), (-0.005286, -0.01711, -1.5), (-0.004775, -0.01883, -1.5), (0.02071, -0.01719, -1.5), (-0.004527, -0.0223, -1.5), (0.02221, -0.01852, -1.5), (-0.01045, -0.02016, -1.5), (-0.009501, -0.02125, -1.5), (-0.01064, -0.02068, -1.5), (-0.0109, -0.02234, -1.5), (-0.005485, -0.02232, -1.5), (-0.007253, -0.0243, -1.5), (-0.005852, -0.02331, -1.5), (-0.01066, -0.02589, -1.5), (-0.01133, -0.02585, -1.5), (-0.01052, -0.02786, -1.5), (-0.01036, -0.02743, -1.5), (-0.01022, -0.02846, -1.5)], [], [(1, 2, 0), (3, 2, 1), (6, 4, 5), (7, 2, 3), (8, 4, 6), (9, 2, 7), (8, 10, 4), (9, 11, 2), (8, 12, 10), (15, 12, 8), (14, 16, 13), (15, 17, 12), (18, 17, 15), (14, 19, 16), (20, 11, 9), (14, 21, 19), (40, 43, 48, 50, 52), (23, 11, 20), (24, 27, 22), (26, 28, 25), (29, 28, 26), (30, 28, 29), (31, 28, 30), (32, 28, 31), (33, 28, 32), (18, 34, 17), (23, 35, 11), (36, 27, 24), (33, 37, 28), (38, 34, 18), (33, 39, 37), (36, 40, 27), (108, 101, 105, 111), (34, 35, 23), (38, 35, 34), (42, 40, 36), (43, 40, 42), (45, 41, 44), (47, 48, 43), (47, 49, 48), (81, 78, 83, 85), (52, 53, 40), (45, 54, 41), (45, 55, 54), (52, 57, 53), (59, 49, 47), (45, 60, 55), (61, 58, 46), (62, 60, 45), (52, 63, 57), (64, 63, 52), (62, 65, 60), (66, 56, 51), (66, 62, 56), (66, 65, 62), (68, 63, 64), (68, 66, 63), (68, 65, 66), (41, 39, 33, 44), (70, 71, 58), (69, 72, 70), (58, 61, 67, 69, 70), (68, 74, 65), (68, 75, 74), (76, 75, 68), (78, 75, 76), (78, 73, 75), (78, 77, 73), (78, 81, 80), (80, 82, 79), (89, 85, 83, 92), (80, 84, 82), (35, 38, 51, 56), (72, 69, 73, 77), (88, 90, 86), (88, 91, 90), (88, 94, 91), (93, 95, 87), (96, 89, 92), (96, 97, 89), (98, 94, 88), (99, 95, 93), (99, 101, 95), (102, 94, 98), (104, 101, 99), (104, 105, 101), (104, 106, 105), (106, 107, 105), (22, 21, 14, 24), (109, 106, 104), (118, 119, 120, 125, 124), (113, 94, 102), (111, 114, 108), (113, 115, 94), (111, 116, 114), (98, 117, 118, 112, 102), (119, 118, 117), (121, 115, 113), (122, 115, 121), (122, 123, 115), (124, 125, 126, 128, 127), (79, 77, 78, 80), (87, 79, 82, 93), (86, 84, 80, 88), (100, 97, 96, 110, 103)])
_uv = me_curve_002.uv_layers.new(name='UVMap')
_uv.uv.foreach_set('vector', [0.6695, 0.9919, 0.6803, 0.9536, 0.6714, 1.0, 0.664, 0.9462, 0.6803, 0.9536, 0.6695, 0.9919, 0.3878, 0.9422, 0.4239, 0.9286, 0.3813, 0.9494, 0.6313, 0.8987, 0.6803, 0.9536, 0.664, 0.9462, 0.492, 0.8447, 0.4239, 0.9286, 0.3878, 0.9422, 0.6509, 0.8122, 0.6803, 0.9536, 0.6313, 0.8987, 0.492, 0.8447, 0.5641, 0.8564, 0.4239, 0.9286, 0.6509, 0.8122, 0.7098, 0.7828, 0.6803, 0.9536, 0.492, 0.8447, 0.557, 0.8488, 0.5641, 0.8564, 0.4794, 0.8371, 0.557, 0.8488, 0.492, 0.8447, 0.1703, 0.7964, 0.1794, 0.8189, 0.1672, 0.8524, 0.4794, 0.8371, 0.4765, 0.8008, 0.557, 0.8488, 0.4208, 0.8052, 0.4765, 0.8008, 0.4794, 0.8371, 0.1703, 0.7964, 0.1864, 0.8075, 0.1794, 0.8189, 0.5359, 0.7802, 0.7098, 0.7828, 0.6509, 0.8122, 0.1703, 0.7964, 0.2024, 0.7923, 0.1864, 0.8075, 0.2812, 0.6883, 0.1167, 0.697, 0.1169, 0.663, 0.1978, 0.6564, 0.2154, 0.6543, 0.4729, 0.708, 0.7098, 0.7828, 0.5359, 0.7802, 0.2375, 0.7353, 0.2872, 0.7332, 0.2373, 0.7664, 0.8695, 0.7563, 0.871, 0.7339, 0.8837, 0.7671, 0.86, 0.7512, 0.871, 0.7339, 0.8695, 0.7563, 0.8462, 0.7492, 0.871, 0.7339, 0.86, 0.7512, 0.8061, 0.7477, 0.871, 0.7339, 0.8462, 0.7492, 0.7864, 0.7457, 0.871, 0.7339, 0.8061, 0.7477, 0.7811, 0.7305, 0.871, 0.7339, 0.7864, 0.7457, 0.4208, 0.8052, 0.4665, 0.702, 0.4765, 0.8008, 0.4729, 0.708, 0.5583, 0.7086, 0.7098, 0.7828, 0.2299, 0.6996, 0.2872, 0.7332, 0.2375, 0.7353, 0.7811, 0.7305, 0.8193, 0.7303, 0.871, 0.7339, 0.3688, 0.6563, 0.4665, 0.702, 0.4208, 0.8052, 0.7811, 0.7305, 0.812, 0.7232, 0.8193, 0.7303, 0.2299, 0.6996, 0.2812, 0.6883, 0.2872, 0.7332, 0.9499, 0.2135, 0.9462, 0.2821, 0.9209, 0.2482, 0.9296, 0.1972, 0.4665, 0.702, 0.5583, 0.7086, 0.4729, 0.708, 0.3688, 0.6563, 0.5583, 0.7086, 0.4665, 0.702, 0.2174, 0.6972, 0.2812, 0.6883, 0.2299, 0.6996, 0.1167, 0.697, 0.2812, 0.6883, 0.2174, 0.6972, 0.6071, 0.6779, 0.8053, 0.6555, 0.7683, 0.678, 0.001033, 0.6328, 0.1169, 0.663, 0.1167, 0.697, 0.001033, 0.6328, 0.01673, 0.6265, 0.1169, 0.663, 0.3573, 0.4298, 0.3161, 0.4869, 0.2502, 0.4051, 0.3049, 0.3913, 0.2154, 0.6543, 0.2753, 0.644, 0.2812, 0.6883, 0.6071, 0.6779, 0.8014, 0.6496, 0.8053, 0.6555, 0.6071, 0.6779, 0.6724, 0.634, 0.8014, 0.6496, 0.2154, 0.6543, 0.3072, 0.6317, 0.2753, 0.644, 0.0, 0.5816, 0.01673, 0.6265, 0.001033, 0.6328, 0.6071, 0.6779, 0.6448, 0.6298, 0.6724, 0.634, 0.9313, 0.599, 0.9633, 0.5917, 1.0, 0.6827, 0.5701, 0.6022, 0.6448, 0.6298, 0.6071, 0.6779, 0.2154, 0.6543, 0.4171, 0.5963, 0.3072, 0.6317, 0.2058, 0.5964, 0.4171, 0.5963, 0.2154, 0.6543, 0.5701, 0.6022, 0.6153, 0.5316, 0.6448, 0.6298, 0.4241, 0.5953, 0.5677, 0.6028, 0.4101, 0.612, 0.4241, 0.5953, 0.5701, 0.6022, 0.5677, 0.6028, 0.4241, 0.5953, 0.6153, 0.5316, 0.5701, 0.6022, 0.3005, 0.5308, 0.4171, 0.5963, 0.2058, 0.5964, 0.3005, 0.5308, 0.4241, 0.5953, 0.4171, 0.5963, 0.3005, 0.5308, 0.6153, 0.5316, 0.4241, 0.5953, 0.8053, 0.6555, 0.812, 0.7232, 0.7811, 0.7305, 0.7683, 0.678, 0.8541, 0.5588, 0.9574, 0.5802, 0.9633, 0.5917, 0.8123, 0.593, 0.842, 0.5243, 0.8541, 0.5588, 0.9633, 0.5917, 0.9313, 0.599, 0.8648, 0.596, 0.8123, 0.593, 0.8541, 0.5588, 0.3005, 0.5308, 0.735, 0.5314, 0.6153, 0.5316, 0.3005, 0.5308, 0.7656, 0.4957, 0.735, 0.5314, 0.3321, 0.5079, 0.7656, 0.4957, 0.3005, 0.5308, 0.3161, 0.4869, 0.7656, 0.4957, 0.3321, 0.5079, 0.3161, 0.4869, 0.7728, 0.4887, 0.7656, 0.4957, 0.3161, 0.4869, 0.8227, 0.4627, 0.7728, 0.4887, 0.3161, 0.4869, 0.3573, 0.4298, 0.3759, 0.4425, 0.3759, 0.4425, 0.6988, 0.4334, 0.8378, 0.442, 0.2694, 0.3008, 0.3049, 0.3913, 0.2502, 0.4051, 0.2382, 0.2974, 0.3759, 0.4425, 0.5689, 0.4097, 0.6988, 0.4334, 0.5583, 0.7086, 0.3688, 0.6563, 0.4101, 0.612, 0.5677, 0.6028, 0.842, 0.5243, 0.8123, 0.593, 0.7728, 0.4887, 0.8227, 0.4627, 0.451, 0.3103, 0.5802, 0.3614, 0.5705, 0.397, 0.451, 0.3103, 0.5795, 0.3537, 0.5802, 0.3614, 0.451, 0.3103, 0.5033, 0.2793, 0.5795, 0.3537, 0.8545, 0.2925, 0.8927, 0.2806, 0.9266, 0.3359, 0.1658, 0.2528, 0.2694, 0.3008, 0.2382, 0.2974, 0.1658, 0.2528, 0.2533, 0.2906, 0.2694, 0.3008, 0.4181, 0.2699, 0.5033, 0.2793, 0.451, 0.3103, 0.8482, 0.2766, 0.8927, 0.2806, 0.8545, 0.2925, 0.8482, 0.2766, 0.9462, 0.2821, 0.8927, 0.2806, 0.4469, 0.2228, 0.5033, 0.2793, 0.4181, 0.2699, 0.8336, 0.2438, 0.9462, 0.2821, 0.8482, 0.2766, 0.8336, 0.2438, 0.9209, 0.2482, 0.9462, 0.2821, 0.8336, 0.2438, 0.8629, 0.245, 0.9209, 0.2482, 0.8629, 0.245, 0.8992, 0.2465, 0.9209, 0.2482, 0.2373, 0.7664, 0.2024, 0.7923, 0.1703, 0.7964, 0.2375, 0.7353, 0.7817, 0.1288, 0.8629, 0.245, 0.8336, 0.2438, 0.3359, 0.1296, 0.3124, 0.1397, 0.3071, 0.1099, 0.298, 0.04676, 0.3119, 0.04609, 0.4337, 0.173, 0.5033, 0.2793, 0.4469, 0.2228, 0.9296, 0.1972, 0.9611, 0.2024, 0.9499, 0.2135, 0.4337, 0.173, 0.4389, 0.1107, 0.5033, 0.2793, 0.9296, 0.1972, 0.9922, 0.1786, 0.9611, 0.2024, 0.4181, 0.2699, 0.3164, 0.1491, 0.3359, 0.1296, 0.4232, 0.2038, 0.4469, 0.2228, 0.3124, 0.1397, 0.3359, 0.1296, 0.3164, 0.1491, 0.419, 0.1103, 0.4389, 0.1107, 0.4337, 0.173, 0.3825, 0.07464, 0.4389, 0.1107, 0.419, 0.1103, 0.3825, 0.07464, 0.4114, 0.09257, 0.4389, 0.1107, 0.3119, 0.04609, 0.298, 0.04676, 0.3148, 0.01082, 0.321, 0.0, 0.3182, 0.01847, 0.8378, 0.442, 0.8227, 0.4627, 0.3161, 0.4869, 0.3759, 0.4425, 0.9266, 0.3359, 0.8378, 0.442, 0.6988, 0.4334, 0.8545, 0.2925, 0.5705, 0.397, 0.5689, 0.4097, 0.3759, 0.4425, 0.451, 0.3103, 0.2267, 0.2765, 0.2533, 0.2906, 0.1658, 0.2528, 0.1413, 0.2369, 0.1484, 0.2396])
me_curve_002.materials.append(mat_svgmat_001)
me_curve_002.use_remesh_fix_poles = True
me_curve_002.use_remesh_preserve_attributes = False
me_curve_002.update()

# ---- objects
ob_light = bpy.data.objects.new('Light', light_light)
ob_camera = bpy.data.objects.new('Camera', cam_camera)
ob_groundcrackwalls = bpy.data.objects.new('GRoundCrackWalls', me_curve)
ob_groundcracktop = bpy.data.objects.new('GroundCrackTop', me_curve_001)
ob_groundcrackbot = bpy.data.objects.new('GRoundCrackBot', me_curve_002)

# ---- transforms, parenting, visibility, modifiers, constraints
ob_light.location = (4.076, 1.005, 5.904)
ob_light.rotation_euler = (0.6503, 0.05522, 1.866)
ob_light.lock_rotations_4d = False
ob_light.empty_display_type = 'ARROWS'
ob_light.color = (0.0, 0.0, 0.0, 0.0)
ob_light.lineart.crease_threshold = 0.0
ob_camera.location = (7.359, -6.926, 4.958)
ob_camera.rotation_euler = (1.109, 0.0, 0.8149)
ob_camera.lock_rotations_4d = False
ob_camera.empty_display_type = 'ARROWS'
ob_camera.color = (0.0, 0.0, 0.0, 0.0)
ob_camera.display_type = 'WIRE'
ob_camera.lineart.crease_threshold = 0.0
ob_groundcrackwalls.location = (0.0, 0.0, 0.0)
ob_groundcrackwalls.scale = (103.7, 89.88, 1.0)
ob_groundcracktop.location = (0.0, 0.0, 0.0)
ob_groundcracktop.scale = (103.7, 89.88, 1.0)
ob_groundcrackbot.location = (0.0, 0.0, 0.0)
ob_groundcrackbot.scale = (103.7, 89.88, 1.0)

# ---- collection membership
col_collection.objects.link(ob_light)
col_collection.objects.link(ob_camera)
col_groundcrack_svg.objects.link(ob_groundcrackwalls)
col_groundcrack_svg.objects.link(ob_groundcracktop)
col_groundcrack_svg.objects.link(ob_groundcrackbot)

# ---- scene / render settings (as saved in the file)
scene.camera = ob_camera
scene.frame_start = 1; scene.frame_end = 250; scene.frame_set(9)
scene.render.engine = 'BLENDER_EEVEE_NEXT'
scene.cycles.use_denoising = False
scene.cycles.samples = 128
scene.cycles.sampling_pattern = 'TABULATED_SOBOL'
scene.cycles.use_adaptive_sampling = False
scene.cycles.use_light_tree = False
scene.view_settings.view_transform = 'Filmic'
bpy.context.view_layer.update()
